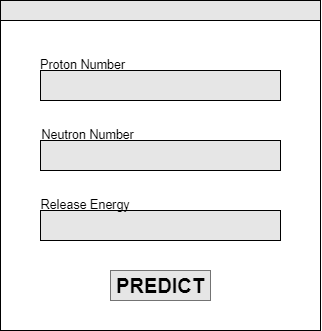

The diagram above was exported from draw.io. Its source (the exported page's mxGraphModel, read from the mxfile embedded in the PNG):
<mxGraphModel dx="1166" dy="484" grid="1" gridSize="10" guides="1" tooltips="1" connect="1" arrows="1" fold="1" page="1" pageScale="1" pageWidth="827" pageHeight="1169" math="0" shadow="0">
  <root>
    <mxCell id="WIyWlLk6GJQsqaUBKTNV-0" />
    <mxCell id="WIyWlLk6GJQsqaUBKTNV-1" parent="WIyWlLk6GJQsqaUBKTNV-0" />
    <mxCell id="L1altIT_-P48-cY2VKMK-64" value="" style="rounded=0;whiteSpace=wrap;html=1;fontSize=12.5;strokeColor=#000000;fillColor=#FFFFFF;" vertex="1" parent="WIyWlLk6GJQsqaUBKTNV-1">
      <mxGeometry x="40" y="40" width="320" height="330" as="geometry" />
    </mxCell>
    <mxCell id="L1altIT_-P48-cY2VKMK-65" value="" style="rounded=0;whiteSpace=wrap;html=1;fontSize=12.5;strokeColor=#000000;fillColor=#E6E6E6;" vertex="1" parent="WIyWlLk6GJQsqaUBKTNV-1">
      <mxGeometry x="40" y="40" width="320" height="20" as="geometry" />
    </mxCell>
    <mxCell id="L1altIT_-P48-cY2VKMK-66" value="" style="rounded=0;whiteSpace=wrap;html=1;fontSize=12.5;strokeColor=#000000;fillColor=#E6E6E6;" vertex="1" parent="WIyWlLk6GJQsqaUBKTNV-1">
      <mxGeometry x="80" y="110" width="240" height="30" as="geometry" />
    </mxCell>
    <mxCell id="L1altIT_-P48-cY2VKMK-67" value="" style="rounded=0;whiteSpace=wrap;html=1;fontSize=12.5;strokeColor=#000000;fillColor=#E6E6E6;" vertex="1" parent="WIyWlLk6GJQsqaUBKTNV-1">
      <mxGeometry x="80" y="180" width="240" height="30" as="geometry" />
    </mxCell>
    <mxCell id="L1altIT_-P48-cY2VKMK-68" value="" style="rounded=0;whiteSpace=wrap;html=1;fontSize=12.5;strokeColor=#000000;fillColor=#E6E6E6;" vertex="1" parent="WIyWlLk6GJQsqaUBKTNV-1">
      <mxGeometry x="80" y="250" width="240" height="30" as="geometry" />
    </mxCell>
    <mxCell id="L1altIT_-P48-cY2VKMK-69" value="" style="rounded=0;whiteSpace=wrap;html=1;fontSize=12.5;strokeColor=#000000;fillColor=#B3B3B3;" vertex="1" parent="WIyWlLk6GJQsqaUBKTNV-1">
      <mxGeometry x="150" y="310" width="100" height="30" as="geometry" />
    </mxCell>
    <mxCell id="L1altIT_-P48-cY2VKMK-70" value="Proton Number" style="text;html=1;strokeColor=none;fillColor=none;align=center;verticalAlign=middle;whiteSpace=wrap;rounded=0;fontSize=12.5;" vertex="1" parent="WIyWlLk6GJQsqaUBKTNV-1">
      <mxGeometry x="55" y="90" width="135" height="30" as="geometry" />
    </mxCell>
    <mxCell id="L1altIT_-P48-cY2VKMK-71" value="Neutron Number" style="text;html=1;strokeColor=none;fillColor=none;align=center;verticalAlign=middle;whiteSpace=wrap;rounded=0;fontSize=12.5;" vertex="1" parent="WIyWlLk6GJQsqaUBKTNV-1">
      <mxGeometry x="55" y="160" width="145" height="30" as="geometry" />
    </mxCell>
    <mxCell id="L1altIT_-P48-cY2VKMK-72" value="Release Energy" style="text;html=1;strokeColor=none;fillColor=none;align=center;verticalAlign=middle;whiteSpace=wrap;rounded=0;fontSize=12.5;" vertex="1" parent="WIyWlLk6GJQsqaUBKTNV-1">
      <mxGeometry x="55" y="230" width="140" height="30" as="geometry" />
    </mxCell>
    <mxCell id="L1altIT_-P48-cY2VKMK-73" value="&lt;b&gt;&lt;font style=&quot;font-size: 20px&quot;&gt;PREDICT&lt;/font&gt;&lt;/b&gt;" style="text;html=1;strokeColor=none;fillColor=#E6E6E6;align=center;verticalAlign=middle;whiteSpace=wrap;rounded=0;fontSize=12.5;" vertex="1" parent="WIyWlLk6GJQsqaUBKTNV-1">
      <mxGeometry x="150" y="310" width="100" height="30" as="geometry" />
    </mxCell>
  </root>
</mxGraphModel>